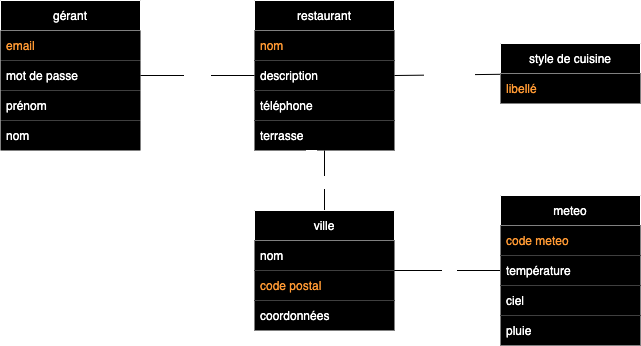

The diagram above was exported from draw.io. Its source (the exported page's mxGraphModel, read from the mxfile embedded in the PNG):
<mxGraphModel dx="639" dy="828" grid="0" gridSize="10" guides="1" tooltips="1" connect="1" arrows="1" fold="1" page="1" pageScale="1" pageWidth="827" pageHeight="1169" math="0" shadow="0">
  <root>
    <mxCell id="0" />
    <mxCell id="1" parent="0" />
    <mxCell id="2" value="restaurant" style="swimlane;fontStyle=0;childLayout=stackLayout;horizontal=1;startSize=30;horizontalStack=0;resizeParent=1;resizeParentMax=0;resizeLast=0;collapsible=1;marginBottom=0;strokeColor=#FFFFFF;fillColor=#000000;fontColor=#FFFFFF;" parent="1" vertex="1">
      <mxGeometry x="344" y="360" width="140" height="150" as="geometry" />
    </mxCell>
    <mxCell id="3" value="nom" style="text;align=left;verticalAlign=middle;spacingLeft=4;spacingRight=4;overflow=hidden;points=[[0,0.5],[1,0.5]];portConstraint=eastwest;rotatable=0;fillColor=#000000;fontColor=#FF9933;" parent="2" vertex="1">
      <mxGeometry y="30" width="140" height="30" as="geometry" />
    </mxCell>
    <mxCell id="4" value="description" style="text;strokeColor=none;fillColor=#000000;align=left;verticalAlign=middle;spacingLeft=4;spacingRight=4;overflow=hidden;points=[[0,0.5],[1,0.5]];portConstraint=eastwest;rotatable=0;fontColor=#FFFFFF;" parent="2" vertex="1">
      <mxGeometry y="60" width="140" height="30" as="geometry" />
    </mxCell>
    <mxCell id="15" value="téléphone" style="text;strokeColor=none;fillColor=#000000;align=left;verticalAlign=middle;spacingLeft=4;spacingRight=4;overflow=hidden;points=[[0,0.5],[1,0.5]];portConstraint=eastwest;rotatable=0;fontColor=#FFFFFF;" parent="2" vertex="1">
      <mxGeometry y="90" width="140" height="30" as="geometry" />
    </mxCell>
    <mxCell id="45" value="terrasse" style="text;strokeColor=none;fillColor=#000000;align=left;verticalAlign=middle;spacingLeft=4;spacingRight=4;overflow=hidden;points=[[0,0.5],[1,0.5]];portConstraint=eastwest;rotatable=0;fontColor=#FFFFFF;" parent="2" vertex="1">
      <mxGeometry y="120" width="140" height="30" as="geometry" />
    </mxCell>
    <mxCell id="6" value="gérant" style="swimlane;fontStyle=0;childLayout=stackLayout;horizontal=1;startSize=30;horizontalStack=0;resizeParent=1;resizeParentMax=0;resizeLast=0;collapsible=1;marginBottom=0;strokeColor=#FFFFFF;fillColor=#000000;fontColor=#FFFFFF;" parent="1" vertex="1">
      <mxGeometry x="90" y="360" width="140" height="150" as="geometry" />
    </mxCell>
    <mxCell id="42" value="email" style="text;strokeColor=none;fillColor=#000000;align=left;verticalAlign=middle;spacingLeft=4;spacingRight=4;overflow=hidden;points=[[0,0.5],[1,0.5]];portConstraint=eastwest;rotatable=0;fontColor=#FF9933;" parent="6" vertex="1">
      <mxGeometry y="30" width="140" height="30" as="geometry" />
    </mxCell>
    <mxCell id="44" value="mot de passe" style="text;strokeColor=none;fillColor=#000000;align=left;verticalAlign=middle;spacingLeft=4;spacingRight=4;overflow=hidden;points=[[0,0.5],[1,0.5]];portConstraint=eastwest;rotatable=0;fontColor=#FFFFFF;" parent="6" vertex="1">
      <mxGeometry y="60" width="140" height="30" as="geometry" />
    </mxCell>
    <mxCell id="7" value="prénom" style="text;strokeColor=none;fillColor=#000000;align=left;verticalAlign=middle;spacingLeft=4;spacingRight=4;overflow=hidden;points=[[0,0.5],[1,0.5]];portConstraint=eastwest;rotatable=0;fontColor=#FFFFFF;" parent="6" vertex="1">
      <mxGeometry y="90" width="140" height="30" as="geometry" />
    </mxCell>
    <mxCell id="8" value="nom" style="text;strokeColor=none;fillColor=#000000;align=left;verticalAlign=middle;spacingLeft=4;spacingRight=4;overflow=hidden;points=[[0,0.5],[1,0.5]];portConstraint=eastwest;rotatable=0;fontColor=#FFFFFF;" parent="6" vertex="1">
      <mxGeometry y="120" width="140" height="30" as="geometry" />
    </mxCell>
    <mxCell id="18" style="edgeStyle=none;html=1;entryX=1;entryY=0.5;entryDx=0;entryDy=0;fontColor=#FFFFFF;endArrow=none;endFill=0;" parent="1" source="9" target="2" edge="1">
      <mxGeometry relative="1" as="geometry" />
    </mxCell>
    <mxCell id="22" value="catégorise" style="edgeLabel;html=1;align=center;verticalAlign=middle;resizable=0;points=[];fontColor=#FFFFFF;" parent="18" vertex="1" connectable="0">
      <mxGeometry x="-0.0189" y="1" relative="1" as="geometry">
        <mxPoint as="offset" />
      </mxGeometry>
    </mxCell>
    <mxCell id="28" value="0N" style="edgeLabel;html=1;align=center;verticalAlign=middle;resizable=0;points=[];fontColor=#FFFFFF;" parent="18" vertex="1" connectable="0">
      <mxGeometry x="-0.7358" y="-1" relative="1" as="geometry">
        <mxPoint y="-9" as="offset" />
      </mxGeometry>
    </mxCell>
    <mxCell id="29" value="1N" style="edgeLabel;html=1;align=center;verticalAlign=middle;resizable=0;points=[];fontColor=#FFFFFF;" parent="18" vertex="1" connectable="0">
      <mxGeometry x="0.7547" relative="1" as="geometry">
        <mxPoint y="-10" as="offset" />
      </mxGeometry>
    </mxCell>
    <mxCell id="9" value="style de cuisine" style="swimlane;fontStyle=0;childLayout=stackLayout;horizontal=1;startSize=30;horizontalStack=0;resizeParent=1;resizeParentMax=0;resizeLast=0;collapsible=1;marginBottom=0;strokeColor=#FFFFFF;fillColor=#000000;fontColor=#FFFFFF;" parent="1" vertex="1">
      <mxGeometry x="590" y="403" width="140" height="60" as="geometry" />
    </mxCell>
    <mxCell id="10" value="libellé" style="text;strokeColor=none;fillColor=#000000;align=left;verticalAlign=middle;spacingLeft=4;spacingRight=4;overflow=hidden;points=[[0,0.5],[1,0.5]];portConstraint=eastwest;rotatable=0;fontColor=#FF9933;" parent="9" vertex="1">
      <mxGeometry y="30" width="140" height="30" as="geometry" />
    </mxCell>
    <mxCell id="20" style="edgeStyle=none;html=1;exitX=0.5;exitY=0;exitDx=0;exitDy=0;entryX=0.5;entryY=1;entryDx=0;entryDy=0;fontColor=#FFFFFF;endArrow=none;endFill=0;" parent="1" source="12" target="2" edge="1">
      <mxGeometry relative="1" as="geometry" />
    </mxCell>
    <mxCell id="23" value="situe" style="edgeLabel;html=1;align=center;verticalAlign=middle;resizable=0;points=[];fontColor=#FFFFFF;" parent="20" vertex="1" connectable="0">
      <mxGeometry x="-0.0222" relative="1" as="geometry">
        <mxPoint as="offset" />
      </mxGeometry>
    </mxCell>
    <mxCell id="24" value="0N" style="edgeLabel;html=1;align=center;verticalAlign=middle;resizable=0;points=[];fontColor=#FFFFFF;" parent="20" vertex="1" connectable="0">
      <mxGeometry x="-0.7111" y="-2" relative="1" as="geometry">
        <mxPoint x="-16" y="3" as="offset" />
      </mxGeometry>
    </mxCell>
    <mxCell id="25" value="11" style="edgeLabel;html=1;align=center;verticalAlign=middle;resizable=0;points=[];fontColor=#FFFFFF;" parent="20" vertex="1" connectable="0">
      <mxGeometry x="0.6444" y="-1" relative="1" as="geometry">
        <mxPoint x="-15" y="-6" as="offset" />
      </mxGeometry>
    </mxCell>
    <mxCell id="12" value="ville" style="swimlane;fontStyle=0;childLayout=stackLayout;horizontal=1;startSize=30;horizontalStack=0;resizeParent=1;resizeParentMax=0;resizeLast=0;collapsible=1;marginBottom=0;strokeColor=#FFFFFF;fillColor=#000000;fontColor=#FFFFFF;" parent="1" vertex="1">
      <mxGeometry x="344" y="570" width="140" height="120" as="geometry" />
    </mxCell>
    <mxCell id="13" value="nom" style="text;strokeColor=none;fillColor=#000000;align=left;verticalAlign=middle;spacingLeft=4;spacingRight=4;overflow=hidden;points=[[0,0.5],[1,0.5]];portConstraint=eastwest;rotatable=0;fontColor=#FFFFFF;" parent="12" vertex="1">
      <mxGeometry y="30" width="140" height="30" as="geometry" />
    </mxCell>
    <mxCell id="14" value="code postal" style="text;strokeColor=none;fillColor=#000000;align=left;verticalAlign=middle;spacingLeft=4;spacingRight=4;overflow=hidden;points=[[0,0.5],[1,0.5]];portConstraint=eastwest;rotatable=0;fontColor=#FF9933;" parent="12" vertex="1">
      <mxGeometry y="60" width="140" height="30" as="geometry" />
    </mxCell>
    <mxCell id="16" value="coordonnées" style="text;strokeColor=none;fillColor=#000000;align=left;verticalAlign=middle;spacingLeft=4;spacingRight=4;overflow=hidden;points=[[0,0.5],[1,0.5]];portConstraint=eastwest;rotatable=0;fontColor=#FFFFFF;" parent="12" vertex="1">
      <mxGeometry y="90" width="140" height="30" as="geometry" />
    </mxCell>
    <mxCell id="19" value="dirige" style="edgeStyle=none;html=1;exitX=1;exitY=0.5;exitDx=0;exitDy=0;entryX=0;entryY=0.5;entryDx=0;entryDy=0;fontColor=#FFFFFF;endArrow=none;endFill=0;" parent="1" source="6" target="2" edge="1">
      <mxGeometry relative="1" as="geometry" />
    </mxCell>
    <mxCell id="26" value="1N" style="edgeLabel;html=1;align=center;verticalAlign=middle;resizable=0;points=[];fontColor=#FFFFFF;" parent="19" vertex="1" connectable="0">
      <mxGeometry x="-0.7895" y="-1" relative="1" as="geometry">
        <mxPoint y="-11" as="offset" />
      </mxGeometry>
    </mxCell>
    <mxCell id="27" value="11" style="edgeLabel;html=1;align=center;verticalAlign=middle;resizable=0;points=[];fontColor=#FFFFFF;" parent="19" vertex="1" connectable="0">
      <mxGeometry x="0.7719" y="1" relative="1" as="geometry">
        <mxPoint y="-9" as="offset" />
      </mxGeometry>
    </mxCell>
    <mxCell id="38" style="edgeStyle=none;html=1;entryX=1;entryY=0.5;entryDx=0;entryDy=0;fontColor=#FFFFFF;endArrow=none;endFill=0;" parent="1" source="30" target="12" edge="1">
      <mxGeometry relative="1" as="geometry" />
    </mxCell>
    <mxCell id="39" value="DF" style="edgeLabel;html=1;align=center;verticalAlign=middle;resizable=0;points=[];fontColor=#FFFFFF;" parent="38" vertex="1" connectable="0">
      <mxGeometry x="-0.0189" relative="1" as="geometry">
        <mxPoint as="offset" />
      </mxGeometry>
    </mxCell>
    <mxCell id="40" value="11" style="edgeLabel;html=1;align=center;verticalAlign=middle;resizable=0;points=[];fontColor=#FFFFFF;" parent="38" vertex="1" connectable="0">
      <mxGeometry x="-0.7736" relative="1" as="geometry">
        <mxPoint y="-10" as="offset" />
      </mxGeometry>
    </mxCell>
    <mxCell id="41" value="11" style="edgeLabel;html=1;align=center;verticalAlign=middle;resizable=0;points=[];fontColor=#FFFFFF;" parent="38" vertex="1" connectable="0">
      <mxGeometry x="0.566" y="2" relative="1" as="geometry">
        <mxPoint x="-10" y="-12" as="offset" />
      </mxGeometry>
    </mxCell>
    <mxCell id="30" value="meteo" style="swimlane;fontStyle=0;childLayout=stackLayout;horizontal=1;startSize=30;horizontalStack=0;resizeParent=1;resizeParentMax=0;resizeLast=0;collapsible=1;marginBottom=0;strokeColor=#FFFFFF;fillColor=#000000;fontColor=#FFFFFF;" parent="1" vertex="1">
      <mxGeometry x="590" y="555" width="140" height="150" as="geometry" />
    </mxCell>
    <mxCell id="43" value="code meteo" style="text;strokeColor=none;fillColor=#000000;align=left;verticalAlign=middle;spacingLeft=4;spacingRight=4;overflow=hidden;points=[[0,0.5],[1,0.5]];portConstraint=eastwest;rotatable=0;fontColor=#FF9933;" parent="30" vertex="1">
      <mxGeometry y="30" width="140" height="30" as="geometry" />
    </mxCell>
    <mxCell id="31" value="température" style="text;strokeColor=none;fillColor=#000000;align=left;verticalAlign=middle;spacingLeft=4;spacingRight=4;overflow=hidden;points=[[0,0.5],[1,0.5]];portConstraint=eastwest;rotatable=0;fontColor=#FFFFFF;" parent="30" vertex="1">
      <mxGeometry y="60" width="140" height="30" as="geometry" />
    </mxCell>
    <mxCell id="32" value="ciel" style="text;strokeColor=none;fillColor=#000000;align=left;verticalAlign=middle;spacingLeft=4;spacingRight=4;overflow=hidden;points=[[0,0.5],[1,0.5]];portConstraint=eastwest;rotatable=0;fontColor=#FFFFFF;" parent="30" vertex="1">
      <mxGeometry y="90" width="140" height="30" as="geometry" />
    </mxCell>
    <mxCell id="33" value="pluie" style="text;strokeColor=none;fillColor=#000000;align=left;verticalAlign=middle;spacingLeft=4;spacingRight=4;overflow=hidden;points=[[0,0.5],[1,0.5]];portConstraint=eastwest;rotatable=0;fontColor=#FFFFFF;" parent="30" vertex="1">
      <mxGeometry y="120" width="140" height="30" as="geometry" />
    </mxCell>
  </root>
</mxGraphModel>